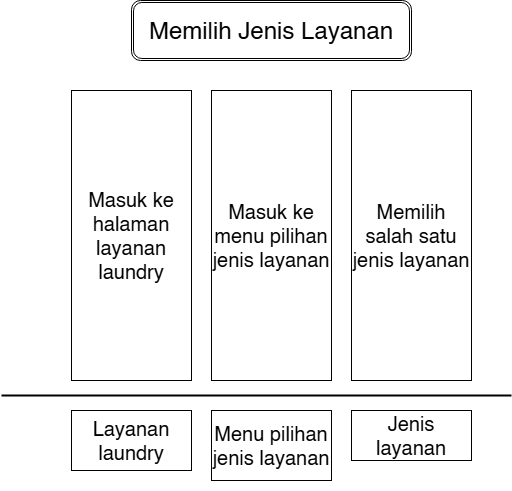

The diagram above was exported from draw.io. Its source (the exported page's mxGraphModel, read from the mxfile embedded in the PNG):
<mxGraphModel dx="2562" dy="1158" grid="1" gridSize="10" guides="1" tooltips="1" connect="1" arrows="1" fold="1" page="1" pageScale="1" pageWidth="850" pageHeight="1100" math="0" shadow="0">
  <root>
    <mxCell id="0" />
    <mxCell id="1" parent="0" />
    <mxCell id="VO1JJgdQ_F65i4sGC1yO-6" value="&lt;font style=&quot;font-size: 20px;&quot;&gt;Masuk ke halaman layanan laundry&lt;/font&gt;" style="rounded=0;whiteSpace=wrap;html=1;" parent="1" vertex="1">
      <mxGeometry x="150" y="370" width="120" height="290" as="geometry" />
    </mxCell>
    <mxCell id="VO1JJgdQ_F65i4sGC1yO-9" value="&lt;font style=&quot;font-size: 20px;&quot;&gt;Masuk ke menu pilihan jenis layanan&lt;/font&gt;" style="rounded=0;whiteSpace=wrap;html=1;" parent="1" vertex="1">
      <mxGeometry x="290" y="370" width="120" height="290" as="geometry" />
    </mxCell>
    <mxCell id="VO1JJgdQ_F65i4sGC1yO-10" value="&lt;span style=&quot;font-size: 20px;&quot;&gt;Memilih salah satu jenis layanan&lt;/span&gt;" style="rounded=0;whiteSpace=wrap;html=1;" parent="1" vertex="1">
      <mxGeometry x="430" y="370" width="120" height="290" as="geometry" />
    </mxCell>
    <mxCell id="VO1JJgdQ_F65i4sGC1yO-11" value="&lt;font style=&quot;font-size: 20px;&quot;&gt;Layanan laundry&lt;/font&gt;" style="rounded=0;whiteSpace=wrap;html=1;" parent="1" vertex="1">
      <mxGeometry x="150" y="690" width="120" height="60" as="geometry" />
    </mxCell>
    <mxCell id="VO1JJgdQ_F65i4sGC1yO-22" value="" style="line;strokeWidth=2;html=1;" parent="1" vertex="1">
      <mxGeometry x="80" y="670" width="510" height="10" as="geometry" />
    </mxCell>
    <mxCell id="VO1JJgdQ_F65i4sGC1yO-23" value="&lt;font style=&quot;font-size: 24px;&quot;&gt;Memilih Jenis Layanan&lt;/font&gt;" style="shape=ext;double=1;rounded=1;whiteSpace=wrap;html=1;" parent="1" vertex="1">
      <mxGeometry x="210" y="280" width="280" height="60" as="geometry" />
    </mxCell>
    <mxCell id="Mv9OOcDZYR8eRBVU95TH-1" value="&lt;font style=&quot;font-size: 20px;&quot;&gt;Menu pilihan jenis layanan&lt;/font&gt;" style="rounded=0;whiteSpace=wrap;html=1;" vertex="1" parent="1">
      <mxGeometry x="290" y="690" width="120" height="70" as="geometry" />
    </mxCell>
    <mxCell id="Mv9OOcDZYR8eRBVU95TH-2" style="edgeStyle=none;curved=1;rounded=0;orthogonalLoop=1;jettySize=auto;html=1;exitX=0.5;exitY=1;exitDx=0;exitDy=0;fontSize=12;startSize=8;endSize=8;" edge="1" parent="1" source="Mv9OOcDZYR8eRBVU95TH-1" target="Mv9OOcDZYR8eRBVU95TH-1">
      <mxGeometry relative="1" as="geometry" />
    </mxCell>
    <mxCell id="Mv9OOcDZYR8eRBVU95TH-3" value="&lt;font style=&quot;font-size: 20px;&quot;&gt;Jenis layanan&lt;/font&gt;" style="rounded=0;whiteSpace=wrap;html=1;" vertex="1" parent="1">
      <mxGeometry x="430" y="690" width="120" height="50" as="geometry" />
    </mxCell>
  </root>
</mxGraphModel>